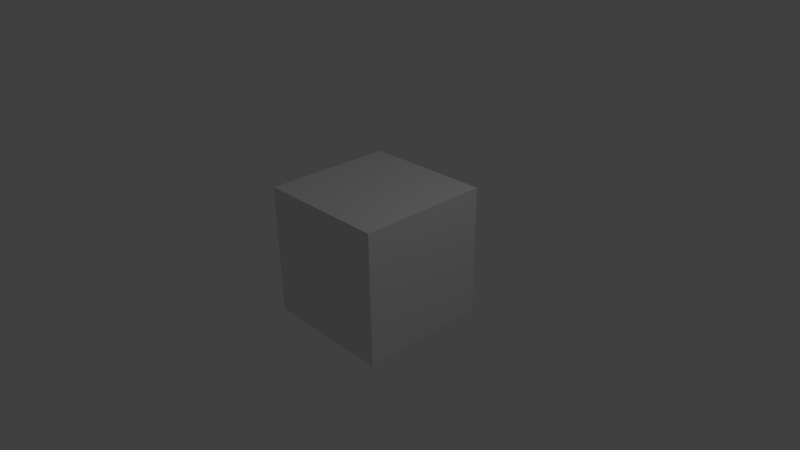 # Source: Cube.blend  (saved by Blender 2.56.0; exported with 4.5.12 LTS)
import bpy
from mathutils import Matrix  # noqa: F401  (used for matrix-valued properties, if any)

bpy.ops.wm.read_factory_settings(use_empty=True)
scene = bpy.context.scene
scene.name = 'Scene'

# ---- collections
col_collection_1 = bpy.data.collections.new('Collection 1'); scene.collection.children.link(col_collection_1)

# ---- materials (node trees are filled in below, after node groups)
mat_material = bpy.data.materials.new('Material')
mat_material.alpha_threshold = 0.0
mat_material.use_transparent_shadow = False
mat_material.roughness = 0.5
mat_material.line_color = (0.0, 0.0, 0.0, 1.0)

# ---- material node trees

# ---- world
world_world = bpy.data.worlds.new('World'); scene.world = world_world
world_world.color = (0.05088, 0.05088, 0.05088)
world_world.use_sun_shadow = False
world_world.sun_shadow_jitter_overblur = 0.0
world_world.cycles.sampling_method = 'MANUAL'
world_world.cycles.sample_map_resolution = 256

# ---- cameras
cam_camera = bpy.data.cameras.new('Camera')
cam_camera.clip_end = 100.0
cam_camera.lens = 35.0
cam_camera.ortho_scale = 7.314
cam_camera.dof.focus_distance = 0.0
cam_camera.dof.aperture_fstop = 128.0

# ---- lights
light_lamp = bpy.data.lights.new('Lamp', 'POINT')
light_lamp.transmission_factor = 0.0
light_lamp.cutoff_distance = 30.0
light_lamp.energy = 100.0
light_lamp.shadow_buffer_clip_start = 1.001
light_lamp.shadow_soft_size = 1.0
light_lamp.shadow_maximum_resolution = 0.006
light_lamp.use_absolute_resolution = True
light_lamp.cycles.use_multiple_importance_sampling = False

# ---- meshes
me_cube = bpy.data.meshes.new('Cube')
me_cube.from_pydata([(1.0, 1.0, -1.0), (1.0, -1.0, -1.0), (-1.0, -1.0, -1.0), (-1.0, 1.0, -1.0), (1.0, 1.0, 1.0), (1.0, -1.0, 1.0), (-1.0, -1.0, 1.0), (-1.0, 1.0, 1.0)], [], [(0, 1, 2, 3), (4, 7, 6, 5), (0, 4, 5, 1), (1, 5, 6, 2), (2, 6, 7, 3), (4, 0, 3, 7)])
_uv = me_cube.uv_layers.new(name='UVTex')
_uv.uv.foreach_set('vector', [0.0, 0.0, 1.0, 0.0, 1.0, 1.0, 0.0, 1.0, 0.0, 0.0, 1.0, 0.0, 1.0, 1.0, 0.0, 1.0, 0.0, 0.0, 1.0, 0.0, 1.0, 1.0, 0.0, 1.0, 0.0, 0.0, 1.0, 0.0, 1.0, 1.0, 0.0, 1.0, 0.0, 0.0, 1.0, 0.0, 1.0, 1.0, 0.0, 1.0, 0.0, 0.0, 1.0, 0.0, 1.0, 1.0, 0.0, 1.0])
me_cube.materials.append(mat_material)
me_cube.use_remesh_preserve_volume = False
me_cube.use_remesh_preserve_attributes = False
me_cube.use_mirror_vertex_groups = False
me_cube.update()

# ---- objects
ob_cube = bpy.data.objects.new('Cube', me_cube)
ob_lamp = bpy.data.objects.new('Lamp', light_lamp)
ob_camera = bpy.data.objects.new('Camera', cam_camera)

# ---- transforms, parenting, visibility, modifiers, constraints
ob_cube.location = (0.0, 0.0, 0.0)
ob_cube.lock_rotations_4d = False
ob_cube.empty_display_type = 'ARROWS'
ob_cube.lineart.crease_threshold = 0.0
ob_lamp.location = (4.076, 1.005, 5.904)
ob_lamp.rotation_euler = (0.6503, 0.05522, 1.866)
ob_lamp.lock_rotations_4d = False
ob_lamp.empty_display_type = 'ARROWS'
ob_lamp.color = (0.0, 0.0, 0.0, 0.0)
ob_lamp.lineart.crease_threshold = 0.0
ob_camera.location = (7.481, -6.508, 5.344)
ob_camera.rotation_euler = (1.109, 0.01082, 0.8149)
ob_camera.lock_rotations_4d = False
ob_camera.empty_display_type = 'ARROWS'
ob_camera.color = (0.0, 0.0, 0.0, 0.0)
ob_camera.display_type = 'WIRE'
ob_camera.lineart.crease_threshold = 0.0

# ---- collection membership
col_collection_1.objects.link(ob_cube)
col_collection_1.objects.link(ob_lamp)
col_collection_1.objects.link(ob_camera)

# ---- scene / render settings (as saved in the file)
scene.camera = ob_camera
scene.frame_start = 1; scene.frame_end = 250; scene.frame_set(1)
scene.render.engine = 'BLENDER_EEVEE_NEXT'
scene.render.image_settings.color_mode = 'RGB'
scene.render.image_settings.compression = 90
scene.render.resolution_percentage = 50
scene.render.dither_intensity = 0.0
scene.render.bake_margin = 2
scene.render.bake_bias = 0.0
scene.cycles.use_denoising = False
scene.cycles.samples = 10
scene.cycles.sampling_pattern = 'TABULATED_SOBOL'
scene.cycles.light_sampling_threshold = 0.0
scene.cycles.use_adaptive_sampling = False
scene.cycles.use_light_tree = False
scene.cycles.blur_glossy = 0.0
scene.cycles.volume_bounces = 1
scene.cycles.pixel_filter_type = 'GAUSSIAN'
scene.cycles.sample_clamp_indirect = 0.0
scene.view_settings.view_transform = 'Standard'
bpy.context.view_layer.update()
